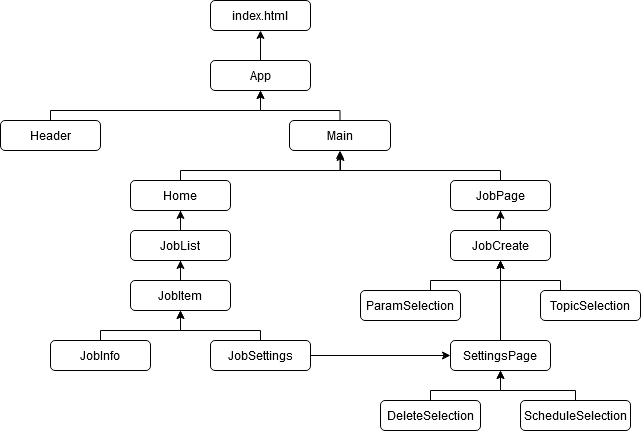

The diagram above was exported from draw.io. Its source (the exported page's mxGraphModel, read from the mxfile embedded in the PNG):
<mxGraphModel dx="1185" dy="636" grid="1" gridSize="10" guides="1" tooltips="1" connect="1" arrows="1" fold="1" page="1" pageScale="1" pageWidth="827" pageHeight="1169" math="0" shadow="0">
  <root>
    <mxCell id="0" />
    <mxCell id="1" parent="0" />
    <mxCell id="bfIBlKDRB85V8VQfMFxt-13" value="" style="edgeStyle=orthogonalEdgeStyle;rounded=0;orthogonalLoop=1;jettySize=auto;html=1;" edge="1" parent="1" source="bfIBlKDRB85V8VQfMFxt-1" target="bfIBlKDRB85V8VQfMFxt-2">
      <mxGeometry relative="1" as="geometry" />
    </mxCell>
    <mxCell id="bfIBlKDRB85V8VQfMFxt-1" value="App" style="rounded=1;whiteSpace=wrap;html=1;" vertex="1" parent="1">
      <mxGeometry x="310" y="100" width="100" height="30" as="geometry" />
    </mxCell>
    <mxCell id="bfIBlKDRB85V8VQfMFxt-2" value="index.html" style="rounded=1;whiteSpace=wrap;html=1;" vertex="1" parent="1">
      <mxGeometry x="310" y="40" width="100" height="30" as="geometry" />
    </mxCell>
    <mxCell id="bfIBlKDRB85V8VQfMFxt-14" value="" style="edgeStyle=orthogonalEdgeStyle;rounded=0;orthogonalLoop=1;jettySize=auto;html=1;entryX=0.5;entryY=1;entryDx=0;entryDy=0;" edge="1" parent="1" source="bfIBlKDRB85V8VQfMFxt-3" target="bfIBlKDRB85V8VQfMFxt-1">
      <mxGeometry relative="1" as="geometry">
        <Array as="points">
          <mxPoint x="150" y="150" />
          <mxPoint x="360" y="150" />
        </Array>
      </mxGeometry>
    </mxCell>
    <mxCell id="bfIBlKDRB85V8VQfMFxt-3" value="Header" style="rounded=1;whiteSpace=wrap;html=1;" vertex="1" parent="1">
      <mxGeometry x="100" y="160" width="100" height="30" as="geometry" />
    </mxCell>
    <mxCell id="bfIBlKDRB85V8VQfMFxt-22" value="" style="edgeStyle=orthogonalEdgeStyle;rounded=0;orthogonalLoop=1;jettySize=auto;html=1;" edge="1" parent="1" source="bfIBlKDRB85V8VQfMFxt-4">
      <mxGeometry relative="1" as="geometry">
        <mxPoint x="360" y="130" as="targetPoint" />
        <Array as="points">
          <mxPoint x="440" y="150" />
          <mxPoint x="360" y="150" />
        </Array>
      </mxGeometry>
    </mxCell>
    <mxCell id="bfIBlKDRB85V8VQfMFxt-4" value="Main" style="rounded=1;whiteSpace=wrap;html=1;" vertex="1" parent="1">
      <mxGeometry x="389" y="160" width="101" height="30" as="geometry" />
    </mxCell>
    <mxCell id="bfIBlKDRB85V8VQfMFxt-33" value="" style="edgeStyle=orthogonalEdgeStyle;rounded=0;orthogonalLoop=1;jettySize=auto;html=1;entryX=0.5;entryY=1;entryDx=0;entryDy=0;" edge="1" parent="1" source="bfIBlKDRB85V8VQfMFxt-5" target="bfIBlKDRB85V8VQfMFxt-6">
      <mxGeometry relative="1" as="geometry">
        <mxPoint x="540" y="290" as="targetPoint" />
        <Array as="points">
          <mxPoint x="660" y="320" />
          <mxPoint x="600" y="320" />
        </Array>
      </mxGeometry>
    </mxCell>
    <mxCell id="bfIBlKDRB85V8VQfMFxt-5" value="TopicSelection" style="rounded=1;whiteSpace=wrap;html=1;" vertex="1" parent="1">
      <mxGeometry x="640" y="330" width="100" height="30" as="geometry" />
    </mxCell>
    <mxCell id="bfIBlKDRB85V8VQfMFxt-30" value="" style="edgeStyle=orthogonalEdgeStyle;rounded=0;orthogonalLoop=1;jettySize=auto;html=1;" edge="1" parent="1" source="bfIBlKDRB85V8VQfMFxt-6" target="bfIBlKDRB85V8VQfMFxt-7">
      <mxGeometry relative="1" as="geometry" />
    </mxCell>
    <mxCell id="bfIBlKDRB85V8VQfMFxt-6" value="JobCreate" style="rounded=1;whiteSpace=wrap;html=1;" vertex="1" parent="1">
      <mxGeometry x="550" y="270" width="100" height="30" as="geometry" />
    </mxCell>
    <mxCell id="bfIBlKDRB85V8VQfMFxt-47" value="" style="edgeStyle=orthogonalEdgeStyle;rounded=0;orthogonalLoop=1;jettySize=auto;html=1;entryX=0.5;entryY=1;entryDx=0;entryDy=0;" edge="1" parent="1" source="bfIBlKDRB85V8VQfMFxt-7" target="bfIBlKDRB85V8VQfMFxt-4">
      <mxGeometry relative="1" as="geometry">
        <mxPoint x="600" y="140" as="targetPoint" />
        <Array as="points">
          <mxPoint x="600" y="210" />
          <mxPoint x="440" y="210" />
        </Array>
      </mxGeometry>
    </mxCell>
    <mxCell id="bfIBlKDRB85V8VQfMFxt-7" value="JobPage" style="rounded=1;whiteSpace=wrap;html=1;" vertex="1" parent="1">
      <mxGeometry x="550" y="220" width="100" height="30" as="geometry" />
    </mxCell>
    <mxCell id="bfIBlKDRB85V8VQfMFxt-31" value="" style="edgeStyle=orthogonalEdgeStyle;rounded=0;orthogonalLoop=1;jettySize=auto;html=1;entryX=0.5;entryY=1;entryDx=0;entryDy=0;" edge="1" parent="1" source="bfIBlKDRB85V8VQfMFxt-8" target="bfIBlKDRB85V8VQfMFxt-6">
      <mxGeometry relative="1" as="geometry">
        <mxPoint x="540" y="290" as="targetPoint" />
        <Array as="points">
          <mxPoint x="530" y="320" />
          <mxPoint x="600" y="320" />
        </Array>
      </mxGeometry>
    </mxCell>
    <mxCell id="bfIBlKDRB85V8VQfMFxt-8" value="ParamSelection" style="rounded=1;whiteSpace=wrap;html=1;" vertex="1" parent="1">
      <mxGeometry x="460" y="330" width="100" height="30" as="geometry" />
    </mxCell>
    <mxCell id="bfIBlKDRB85V8VQfMFxt-43" value="" style="edgeStyle=orthogonalEdgeStyle;rounded=0;orthogonalLoop=1;jettySize=auto;html=1;" edge="1" parent="1" source="bfIBlKDRB85V8VQfMFxt-9" target="bfIBlKDRB85V8VQfMFxt-10">
      <mxGeometry relative="1" as="geometry">
        <Array as="points">
          <mxPoint x="530" y="430" />
          <mxPoint x="600" y="430" />
        </Array>
      </mxGeometry>
    </mxCell>
    <mxCell id="bfIBlKDRB85V8VQfMFxt-9" value="DeleteSelection" style="rounded=1;whiteSpace=wrap;html=1;" vertex="1" parent="1">
      <mxGeometry x="480" y="440" width="100" height="30" as="geometry" />
    </mxCell>
    <mxCell id="bfIBlKDRB85V8VQfMFxt-45" value="" style="edgeStyle=orthogonalEdgeStyle;rounded=0;orthogonalLoop=1;jettySize=auto;html=1;" edge="1" parent="1" source="bfIBlKDRB85V8VQfMFxt-10" target="bfIBlKDRB85V8VQfMFxt-6">
      <mxGeometry relative="1" as="geometry" />
    </mxCell>
    <mxCell id="bfIBlKDRB85V8VQfMFxt-10" value="SettingsPage" style="rounded=1;whiteSpace=wrap;html=1;" vertex="1" parent="1">
      <mxGeometry x="550" y="380" width="100" height="30" as="geometry" />
    </mxCell>
    <mxCell id="bfIBlKDRB85V8VQfMFxt-44" value="" style="edgeStyle=orthogonalEdgeStyle;rounded=0;orthogonalLoop=1;jettySize=auto;html=1;" edge="1" parent="1" source="bfIBlKDRB85V8VQfMFxt-11" target="bfIBlKDRB85V8VQfMFxt-10">
      <mxGeometry relative="1" as="geometry">
        <Array as="points">
          <mxPoint x="675" y="430" />
          <mxPoint x="600" y="430" />
        </Array>
      </mxGeometry>
    </mxCell>
    <mxCell id="bfIBlKDRB85V8VQfMFxt-11" value="ScheduleSelection" style="rounded=1;whiteSpace=wrap;html=1;" vertex="1" parent="1">
      <mxGeometry x="620" y="440" width="110" height="30" as="geometry" />
    </mxCell>
    <mxCell id="bfIBlKDRB85V8VQfMFxt-41" value="" style="edgeStyle=orthogonalEdgeStyle;rounded=0;orthogonalLoop=1;jettySize=auto;html=1;" edge="1" parent="1" source="bfIBlKDRB85V8VQfMFxt-16">
      <mxGeometry relative="1" as="geometry">
        <mxPoint x="440" y="192" as="targetPoint" />
        <Array as="points">
          <mxPoint x="280" y="210" />
          <mxPoint x="440" y="210" />
        </Array>
      </mxGeometry>
    </mxCell>
    <mxCell id="bfIBlKDRB85V8VQfMFxt-16" value="Home" style="rounded=1;whiteSpace=wrap;html=1;" vertex="1" parent="1">
      <mxGeometry x="230" y="220" width="100" height="30" as="geometry" />
    </mxCell>
    <mxCell id="bfIBlKDRB85V8VQfMFxt-24" value="" style="edgeStyle=orthogonalEdgeStyle;rounded=0;orthogonalLoop=1;jettySize=auto;html=1;" edge="1" parent="1" source="bfIBlKDRB85V8VQfMFxt-17" target="bfIBlKDRB85V8VQfMFxt-16">
      <mxGeometry relative="1" as="geometry" />
    </mxCell>
    <mxCell id="bfIBlKDRB85V8VQfMFxt-17" value="JobList" style="rounded=1;whiteSpace=wrap;html=1;" vertex="1" parent="1">
      <mxGeometry x="230" y="270" width="100" height="30" as="geometry" />
    </mxCell>
    <mxCell id="bfIBlKDRB85V8VQfMFxt-25" value="" style="edgeStyle=orthogonalEdgeStyle;rounded=0;orthogonalLoop=1;jettySize=auto;html=1;" edge="1" parent="1" source="bfIBlKDRB85V8VQfMFxt-18" target="bfIBlKDRB85V8VQfMFxt-17">
      <mxGeometry relative="1" as="geometry" />
    </mxCell>
    <mxCell id="bfIBlKDRB85V8VQfMFxt-18" value="JobItem" style="rounded=1;whiteSpace=wrap;html=1;" vertex="1" parent="1">
      <mxGeometry x="230" y="320" width="100" height="30" as="geometry" />
    </mxCell>
    <mxCell id="bfIBlKDRB85V8VQfMFxt-48" value="" style="edgeStyle=orthogonalEdgeStyle;rounded=0;orthogonalLoop=1;jettySize=auto;html=1;" edge="1" parent="1" source="bfIBlKDRB85V8VQfMFxt-19" target="bfIBlKDRB85V8VQfMFxt-18">
      <mxGeometry relative="1" as="geometry">
        <Array as="points">
          <mxPoint x="200" y="370" />
          <mxPoint x="280" y="370" />
        </Array>
      </mxGeometry>
    </mxCell>
    <mxCell id="bfIBlKDRB85V8VQfMFxt-19" value="JobInfo" style="rounded=1;whiteSpace=wrap;html=1;" vertex="1" parent="1">
      <mxGeometry x="150" y="380" width="100" height="30" as="geometry" />
    </mxCell>
    <mxCell id="bfIBlKDRB85V8VQfMFxt-49" value="" style="edgeStyle=orthogonalEdgeStyle;rounded=0;orthogonalLoop=1;jettySize=auto;html=1;" edge="1" parent="1" source="bfIBlKDRB85V8VQfMFxt-20" target="bfIBlKDRB85V8VQfMFxt-18">
      <mxGeometry relative="1" as="geometry">
        <Array as="points">
          <mxPoint x="360" y="370" />
          <mxPoint x="280" y="370" />
        </Array>
      </mxGeometry>
    </mxCell>
    <mxCell id="bfIBlKDRB85V8VQfMFxt-52" value="" style="edgeStyle=orthogonalEdgeStyle;rounded=0;orthogonalLoop=1;jettySize=auto;html=1;entryX=0;entryY=0.5;entryDx=0;entryDy=0;" edge="1" parent="1" source="bfIBlKDRB85V8VQfMFxt-20" target="bfIBlKDRB85V8VQfMFxt-10">
      <mxGeometry relative="1" as="geometry">
        <mxPoint x="490" y="395" as="targetPoint" />
      </mxGeometry>
    </mxCell>
    <mxCell id="bfIBlKDRB85V8VQfMFxt-20" value="JobSettings" style="rounded=1;whiteSpace=wrap;html=1;" vertex="1" parent="1">
      <mxGeometry x="310" y="380" width="100" height="30" as="geometry" />
    </mxCell>
  </root>
</mxGraphModel>